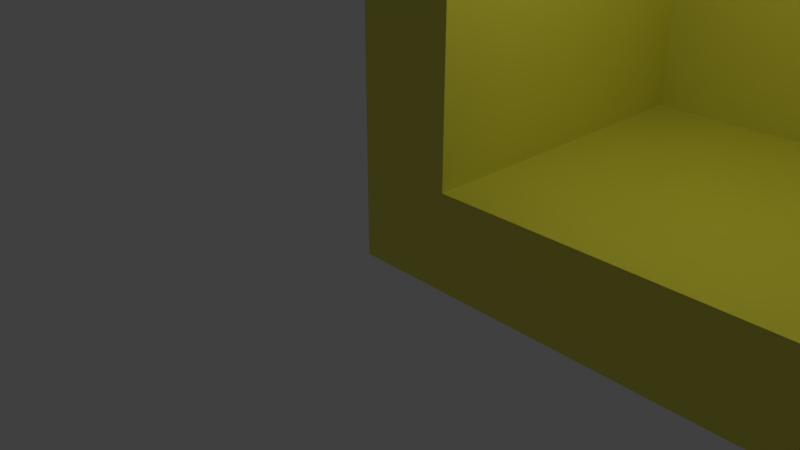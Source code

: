 # Source: yellowbrick.blend  (saved by Blender 2.78.0; exported with 4.5.12 LTS)
import bpy
from mathutils import Matrix  # noqa: F401  (used for matrix-valued properties, if any)

bpy.ops.wm.read_factory_settings(use_empty=True)
scene = bpy.context.scene
scene.name = 'Scene'

# ---- collections
col_collection_1 = bpy.data.collections.new('Collection 1'); scene.collection.children.link(col_collection_1)

# ---- materials (node trees are filled in below, after node groups)
mat_material_001 = bpy.data.materials.new('Material.001')
mat_material_001.alpha_threshold = 0.0
mat_material_001.roughness = 0.5

# ---- material node trees
mat_material_001.use_nodes = True; mat_material_001.node_tree.nodes.clear()
_N = mat_material_001.node_tree.nodes; _L = mat_material_001.node_tree.links
n0 = _N.new('ShaderNodeOutputMaterial'); n0.name = 'Material Output'; n0.location = (495, 309)
n1 = _N.new('ShaderNodeBsdfDiffuse'); n1.name = 'Diffuse BSDF'; n1.location = (45, 500)
n1.inputs[0].default_value = (0.8, 0.7639, 0.08194, 1.0)
n2 = _N.new('ShaderNodeMixShader'); n2.name = 'Mix Shader'; n2.location = (263, 353)
n3 = _N.new('ShaderNodeBsdfAnisotropic'); n3.name = 'Glossy BSDF'; n3.location = (16, 350)
n3.distribution = 'GGX'
n3.inputs[1].default_value = 0.2236
n4 = _N.new('ShaderNodeFresnel'); n4.name = 'Fresnel'; n4.location = (199, 618)
n4.inputs[0].default_value = 1.46
_L.new(n1.outputs[0], n2.inputs[1])
_L.new(n2.outputs[0], n0.inputs[0])
_L.new(n3.outputs[0], n2.inputs[2])
_L.new(n4.outputs[0], n2.inputs[0])
n0.is_active_output = True

# ---- world
world_world = bpy.data.worlds.new('World'); scene.world = world_world
world_world.color = (0.05088, 0.05088, 0.05088)
world_world.use_sun_shadow = False
world_world.sun_shadow_jitter_overblur = 0.0
world_world.cycles.sampling_method = 'MANUAL'

# ---- cameras
cam_camera = bpy.data.cameras.new('Camera')
cam_camera.clip_end = 100.0
cam_camera.lens = 35.0
cam_camera.sensor_width = 32.0
cam_camera.sensor_height = 18.0
cam_camera.ortho_scale = 7.314
cam_camera.dof.focus_distance = 0.0

# ---- lights
light_lamp = bpy.data.lights.new('Lamp', 'POINT')
light_lamp.transmission_factor = 0.0
light_lamp.cutoff_distance = 30.0
light_lamp.energy = 100.0
light_lamp.shadow_buffer_clip_start = 1.001
light_lamp.shadow_soft_size = 0.1
light_lamp.shadow_maximum_resolution = 0.006
light_lamp.use_absolute_resolution = True

# ---- meshes
me_square_lego_brick_stl = bpy.data.meshes.new('Square Lego Brick STL')
me_square_lego_brick_stl.from_pydata([(17.17, 0.0, 17.17), (18.44, 0.0, 18.44), (1.27, 0.0, 17.17), (0.0, 0.0, 18.44), (1.27, 0.0, 1.27), (0.0, 0.0, 0.0), (17.17, 0.0, 1.27), (18.44, 0.0, 0.0), (0.0, 12.32, 18.44), (0.0, 12.32, 0.0), (0.0, 3.469e-15, 18.44), (0.0, 3.469e-15, 0.0), (18.44, 12.32, 18.44), (18.44, 3.469e-15, 18.44), (18.44, 12.32, 0.0), (18.44, 3.469e-15, 0.0), (5.839, 12.32, 3.703), (5.931, 12.32, 4.004), (12.51, 12.32, 15.1), (12.79, 12.32, 15.66), (5.609, 12.32, 5.497), (5.401, 12.32, 5.733), (4.586, 12.32, 6.189), (4.276, 12.32, 6.242), (13.0, 12.32, 15.89), (5.157, 12.32, 5.93), (4.882, 12.32, 6.084), (5.971, 12.32, 4.316), (5.958, 12.32, 4.63), (12.62, 12.32, 15.39), (5.891, 12.32, 4.937), (5.774, 12.32, 5.229), (4.276, 12.32, 16.4), (3.961, 12.32, 16.4), (3.651, 12.32, 16.35), (5.157, 12.32, 16.09), (4.882, 12.32, 16.24), (4.586, 12.32, 16.35), (15.93, 12.32, 5.229), (15.77, 12.32, 5.497), (5.697, 12.32, 3.422), (12.44, 12.32, 14.79), (12.43, 12.32, 14.48), (4.119, 12.32, 12.7), (3.805, 12.32, 12.73), (3.961, 12.32, 6.242), (3.501, 12.32, 12.81), (3.355, 12.32, 16.24), (3.08, 12.32, 16.09), (2.836, 12.32, 15.89), (2.266, 12.32, 4.316), (2.279, 12.32, 4.63), (2.346, 12.32, 4.937), (2.306, 12.32, 4.004), (2.398, 12.32, 3.703), (2.54, 12.32, 3.422), (2.727, 12.32, 3.169), (2.954, 12.32, 2.952), (3.214, 12.32, 2.775), (3.501, 12.32, 2.646), (3.805, 12.32, 2.567), (4.119, 12.32, 2.54), (14.9, 12.32, 12.81), (15.18, 12.32, 12.94), (2.54, 12.32, 13.58), (2.727, 12.32, 13.33), (4.432, 12.32, 12.73), (4.736, 12.32, 12.81), (5.023, 12.32, 12.94), (5.839, 12.32, 13.86), (5.931, 12.32, 14.16), (14.44, 12.32, 16.4), (14.12, 12.32, 16.4), (13.81, 12.32, 16.35), (5.891, 12.32, 15.1), (5.774, 12.32, 15.39), (5.609, 12.32, 15.66), (5.401, 12.32, 15.89), (2.836, 12.32, 5.733), (3.08, 12.32, 5.93), (3.355, 12.32, 6.084), (2.628, 12.32, 5.497), (2.463, 12.32, 5.229), (12.7, 12.32, 3.422), (12.89, 12.32, 3.169), (13.11, 12.32, 2.952), (13.37, 12.32, 2.775), (13.66, 12.32, 2.646), (13.97, 12.32, 2.567), (14.28, 12.32, 2.54), (14.59, 12.32, 2.567), (12.7, 12.32, 13.58), (12.89, 12.32, 13.33), (14.44, 12.32, 6.242), (2.954, 12.32, 13.11), (3.214, 12.32, 12.94), (12.47, 12.32, 14.16), (14.12, 12.32, 6.242), (13.81, 12.32, 6.189), (12.79, 12.32, 5.497), (12.62, 12.32, 5.229), (12.51, 12.32, 4.937), (14.9, 12.32, 2.646), (15.18, 12.32, 2.775), (15.44, 12.32, 2.952), (16.0, 12.32, 3.703), (16.09, 12.32, 4.004), (16.13, 12.32, 4.316), (16.12, 12.32, 4.63), (16.05, 12.32, 4.937), (12.56, 12.32, 13.86), (15.93, 12.32, 15.39), (16.05, 12.32, 15.1), (16.12, 12.32, 14.79), (15.77, 12.32, 15.66), (15.56, 12.32, 15.89), (15.32, 12.32, 16.09), (15.04, 12.32, 16.24), (14.75, 12.32, 16.35), (5.283, 12.32, 13.11), (5.51, 12.32, 13.33), (5.697, 12.32, 13.58), (13.51, 12.32, 16.24), (13.24, 12.32, 16.09), (5.958, 12.32, 14.79), (5.971, 12.32, 14.48), (2.628, 12.32, 15.66), (2.463, 12.32, 15.39), (2.346, 12.32, 15.1), (2.279, 12.32, 14.79), (2.266, 12.32, 14.48), (2.306, 12.32, 14.16), (4.432, 12.32, 2.567), (4.736, 12.32, 2.646), (5.023, 12.32, 2.775), (5.283, 12.32, 2.952), (15.67, 12.32, 3.169), (15.86, 12.32, 3.422), (13.11, 12.32, 13.11), (13.37, 12.32, 12.94), (13.66, 12.32, 12.81), (15.44, 12.32, 13.11), (15.67, 12.32, 13.33), (15.86, 12.32, 13.58), (16.0, 12.32, 13.86), (16.09, 12.32, 14.16), (16.13, 12.32, 14.48), (3.651, 12.32, 6.189), (2.398, 12.32, 13.86), (13.51, 12.32, 6.084), (13.24, 12.32, 5.93), (13.0, 12.32, 5.733), (12.44, 12.32, 4.63), (12.43, 12.32, 4.316), (5.51, 12.32, 3.169), (12.47, 12.32, 4.004), (12.56, 12.32, 3.703), (14.59, 12.32, 12.73), (15.56, 12.32, 5.733), (15.32, 12.32, 5.93), (13.97, 12.32, 12.73), (14.28, 12.32, 12.7), (14.75, 12.32, 6.189), (15.04, 12.32, 6.084), (4.119, 14.27, 6.248), (3.961, 14.27, 6.242), (3.651, 14.27, 6.189), (3.355, 14.27, 6.084), (3.08, 14.27, 5.93), (2.836, 14.27, 5.733), (2.628, 14.27, 5.497), (2.463, 14.27, 5.229), (2.346, 14.27, 4.937), (2.279, 14.27, 4.63), (2.266, 14.27, 4.316), (2.306, 14.27, 4.004), (2.398, 14.27, 3.703), (2.54, 14.27, 3.422), (2.727, 14.27, 3.169), (2.954, 14.27, 2.952), (3.214, 14.27, 2.775), (3.501, 14.27, 2.646), (3.805, 14.27, 2.567), (4.119, 14.27, 2.54), (4.432, 14.27, 2.567), (4.736, 14.27, 2.646), (5.023, 14.27, 2.775), (5.283, 14.27, 2.952), (5.51, 14.27, 3.169), (5.697, 14.27, 3.422), (5.839, 14.27, 3.703), (5.931, 14.27, 4.004), (5.971, 14.27, 4.316), (5.958, 14.27, 4.63), (5.891, 14.27, 4.937), (5.774, 14.27, 5.229), (5.609, 14.27, 5.497), (5.401, 14.27, 5.733), (5.157, 14.27, 5.93), (4.882, 14.27, 6.084), (4.586, 14.27, 6.189), (4.276, 14.27, 6.242), (4.119, 14.27, 4.394), (14.28, 14.27, 6.248), (14.12, 14.27, 6.242), (13.81, 14.27, 6.189), (13.51, 14.27, 6.084), (13.24, 14.27, 5.93), (13.0, 14.27, 5.733), (12.79, 14.27, 5.497), (12.62, 14.27, 5.229), (12.51, 14.27, 4.937), (12.44, 14.27, 4.63), (12.43, 14.27, 4.316), (12.47, 14.27, 4.004), (12.56, 14.27, 3.703), (12.7, 14.27, 3.422), (12.89, 14.27, 3.169), (13.11, 14.27, 2.952), (13.37, 14.27, 2.775), (13.66, 14.27, 2.646), (13.97, 14.27, 2.567), (14.28, 14.27, 2.54), (14.59, 14.27, 2.567), (14.9, 14.27, 2.646), (15.18, 14.27, 2.775), (15.44, 14.27, 2.952), (15.67, 14.27, 3.169), (15.86, 14.27, 3.422), (16.0, 14.27, 3.703), (16.09, 14.27, 4.004), (16.13, 14.27, 4.316), (16.12, 14.27, 4.63), (16.05, 14.27, 4.937), (15.93, 14.27, 5.229), (15.77, 14.27, 5.497), (15.56, 14.27, 5.733), (15.32, 14.27, 5.93), (15.04, 14.27, 6.084), (14.75, 14.27, 6.189), (14.44, 14.27, 6.242), (14.28, 14.27, 4.394), (14.28, 14.27, 16.41), (14.12, 14.27, 16.4), (13.81, 14.27, 16.35), (13.51, 14.27, 16.24), (13.24, 14.27, 16.09), (13.0, 14.27, 15.89), (12.79, 14.27, 15.66), (12.62, 14.27, 15.39), (12.51, 14.27, 15.1), (12.44, 14.27, 14.79), (12.43, 14.27, 14.48), (12.47, 14.27, 14.16), (12.56, 14.27, 13.86), (12.7, 14.27, 13.58), (12.89, 14.27, 13.33), (13.11, 14.27, 13.11), (13.37, 14.27, 12.94), (13.66, 14.27, 12.81), (13.97, 14.27, 12.73), (14.28, 14.27, 12.7), (14.59, 14.27, 12.73), (14.9, 14.27, 12.81), (15.18, 14.27, 12.94), (15.44, 14.27, 13.11), (15.67, 14.27, 13.33), (15.86, 14.27, 13.58), (16.0, 14.27, 13.86), (16.09, 14.27, 14.16), (16.13, 14.27, 14.48), (16.12, 14.27, 14.79), (16.05, 14.27, 15.1), (15.93, 14.27, 15.39), (15.77, 14.27, 15.66), (15.56, 14.27, 15.89), (15.32, 14.27, 16.09), (15.04, 14.27, 16.24), (14.75, 14.27, 16.35), (14.44, 14.27, 16.4), (14.28, 14.27, 14.55), (4.119, 14.27, 16.41), (3.961, 14.27, 16.4), (3.651, 14.27, 16.35), (3.355, 14.27, 16.24), (3.08, 14.27, 16.09), (2.836, 14.27, 15.89), (2.628, 14.27, 15.66), (2.463, 14.27, 15.39), (2.346, 14.27, 15.1), (2.279, 14.27, 14.79), (2.266, 14.27, 14.48), (2.306, 14.27, 14.16), (2.398, 14.27, 13.86), (2.54, 14.27, 13.58), (2.727, 14.27, 13.33), (2.954, 14.27, 13.11), (3.214, 14.27, 12.94), (3.501, 14.27, 12.81), (3.805, 14.27, 12.73), (4.119, 14.27, 12.7), (4.432, 14.27, 12.73), (4.736, 14.27, 12.81), (5.023, 14.27, 12.94), (5.283, 14.27, 13.11), (5.51, 14.27, 13.33), (5.697, 14.27, 13.58), (5.839, 14.27, 13.86), (5.931, 14.27, 14.16), (5.971, 14.27, 14.48), (5.958, 14.27, 14.79), (5.891, 14.27, 15.1), (5.774, 14.27, 15.39), (5.609, 14.27, 15.66), (5.401, 14.27, 15.89), (5.157, 14.27, 16.09), (4.882, 14.27, 16.24), (4.586, 14.27, 16.35), (4.276, 14.27, 16.4), (4.119, 14.27, 14.55), (1.27, 4.496, 17.17), (17.17, 4.496, 17.17), (17.17, 4.496, 1.27), (1.27, 4.496, 1.27), (9.22, 0.0, 5.491), (9.85, 4.496, 5.545), (9.85, 0.0, 5.545), (10.46, 4.496, 5.704), (10.46, 0.0, 5.704), (11.04, 4.496, 5.965), (11.04, 0.0, 5.965), (11.56, 4.496, 6.319), (11.56, 0.0, 6.319), (12.02, 4.496, 6.757), (12.02, 0.0, 6.757), (12.4, 4.496, 7.265), (12.4, 0.0, 7.265), (12.68, 4.496, 7.83), (12.68, 0.0, 7.83), (12.87, 4.496, 8.435), (12.87, 0.0, 8.435), (12.95, 4.496, 9.062), (12.95, 0.0, 9.062), (12.92, 4.496, 9.694), (12.92, 0.0, 9.694), (12.79, 4.496, 10.31), (12.79, 0.0, 10.31), (12.55, 4.496, 10.9), (12.55, 0.0, 10.9), (12.22, 4.496, 11.44), (12.22, 0.0, 11.44), (11.8, 4.496, 11.91), (11.8, 0.0, 11.91), (11.31, 4.496, 12.31), (11.31, 0.0, 12.31), (10.76, 4.496, 12.62), (10.76, 0.0, 12.62), (10.16, 4.496, 12.83), (10.16, 0.0, 12.83), (9.536, 4.496, 12.94), (9.536, 0.0, 12.94), (8.904, 4.496, 12.94), (8.904, 0.0, 12.94), (8.281, 4.496, 12.83), (8.281, 0.0, 12.83), (7.684, 4.496, 12.62), (7.684, 0.0, 12.62), (7.132, 4.496, 12.31), (7.132, 0.0, 12.31), (6.64, 4.496, 11.91), (6.64, 0.0, 11.91), (6.222, 4.496, 11.44), (6.222, 0.0, 11.44), (5.891, 4.496, 10.9), (5.891, 0.0, 10.9), (5.655, 4.496, 10.31), (5.655, 0.0, 10.31), (5.522, 4.496, 9.694), (5.522, 0.0, 9.694), (5.495, 4.496, 9.062), (5.495, 0.0, 9.062), (5.575, 4.496, 8.435), (5.575, 0.0, 8.435), (5.76, 4.496, 7.83), (5.76, 0.0, 7.83), (6.045, 4.496, 7.265), (6.045, 0.0, 7.265), (6.421, 4.496, 6.757), (6.421, 0.0, 6.757), (6.878, 4.496, 6.319), (6.878, 0.0, 6.319), (7.402, 4.496, 5.965), (7.402, 0.0, 5.965), (7.978, 4.496, 5.704), (7.978, 0.0, 5.704), (8.59, 4.496, 5.545), (8.59, 0.0, 5.545), (9.22, 4.496, 5.491), (10.65, 0.0, 11.34), (10.27, 0.0, 11.55), (9.865, 0.0, 11.7), (9.437, 0.0, 11.77), (9.003, 0.0, 11.77), (8.575, 0.0, 11.7), (8.165, 0.0, 11.55), (7.786, 0.0, 11.34), (7.448, 0.0, 11.07), (7.161, 0.0, 10.74), (6.934, 0.0, 10.37), (6.772, 0.0, 9.97), (6.68, 0.0, 9.545), (6.662, 0.0, 9.112), (6.717, 0.0, 8.681), (6.844, 0.0, 8.265), (7.04, 0.0, 7.878), (7.298, 0.0, 7.528), (7.612, 0.0, 7.228), (7.971, 0.0, 6.985), (8.367, 0.0, 6.806), (8.787, 0.0, 6.696), (9.22, 0.0, 6.66), (9.653, 0.0, 6.696), (10.07, 0.0, 6.806), (10.47, 0.0, 6.985), (10.83, 0.0, 7.228), (11.14, 0.0, 7.528), (11.4, 0.0, 7.878), (11.6, 0.0, 8.265), (11.72, 0.0, 8.681), (11.78, 0.0, 9.112), (11.76, 0.0, 9.545), (11.67, 0.0, 9.97), (11.51, 0.0, 10.37), (11.28, 0.0, 10.74), (10.99, 0.0, 11.07), (9.22, 4.496, 6.66), (9.653, 4.496, 6.696), (10.07, 4.496, 6.806), (10.47, 4.496, 6.985), (10.83, 4.496, 7.228), (11.14, 4.496, 7.528), (11.4, 4.496, 7.878), (11.6, 4.496, 8.265), (11.72, 4.496, 8.681), (11.78, 4.496, 9.112), (11.76, 4.496, 9.545), (11.67, 4.496, 9.97), (11.51, 4.496, 10.37), (11.28, 4.496, 10.74), (10.99, 4.496, 11.07), (10.65, 4.496, 11.34), (10.27, 4.496, 11.55), (9.865, 4.496, 11.7), (9.437, 4.496, 11.77), (9.003, 4.496, 11.77), (8.575, 4.496, 11.7), (8.165, 4.496, 11.55), (7.786, 4.496, 11.34), (7.448, 4.496, 11.07), (7.161, 4.496, 10.74), (6.934, 4.496, 10.37), (6.772, 4.496, 9.97), (6.68, 4.496, 9.545), (6.662, 4.496, 9.112), (6.717, 4.496, 8.681), (6.844, 4.496, 8.265), (7.04, 4.496, 7.878), (7.298, 4.496, 7.528), (7.612, 4.496, 7.228), (7.971, 4.496, 6.985), (8.367, 4.496, 6.806), (8.787, 4.496, 6.696), (9.22, 4.496, 9.22)], [], [(0, 1, 2), (2, 1, 3), (2, 3, 4), (4, 3, 5), (4, 5, 6), (6, 5, 7), (6, 7, 0), (0, 7, 1), (8, 9, 10), (10, 9, 11), (12, 8, 13), (13, 8, 10), (14, 12, 15), (15, 12, 13), (9, 14, 11), (11, 14, 15), (16, 17, 18), (19, 20, 21), (22, 23, 19), (19, 23, 24), (21, 25, 19), (19, 25, 26), (19, 26, 22), (17, 27, 18), (18, 27, 28), (18, 28, 29), (29, 28, 30), (29, 30, 19), (19, 30, 31), (19, 31, 20), (12, 32, 8), (8, 32, 33), (8, 33, 34), (35, 36, 12), (12, 36, 37), (12, 37, 32), (38, 39, 12), (16, 18, 40), (40, 18, 41), (40, 41, 42), (43, 23, 44), (44, 23, 45), (44, 45, 46), (34, 47, 8), (8, 47, 48), (8, 48, 49), (50, 9, 51), (51, 9, 8), (51, 8, 52), (50, 53, 9), (9, 53, 54), (9, 54, 55), (55, 56, 9), (9, 56, 57), (9, 57, 58), (58, 59, 9), (9, 59, 60), (9, 60, 61), (62, 63, 39), (45, 64, 65), (43, 66, 23), (23, 66, 67), (23, 67, 68), (24, 69, 70), (71, 72, 12), (12, 72, 73), (74, 75, 73), (73, 75, 76), (73, 76, 12), (12, 76, 77), (12, 77, 35), (78, 8, 79), (79, 8, 80), (78, 81, 8), (8, 81, 82), (8, 82, 52), (83, 84, 9), (9, 84, 85), (9, 85, 86), (86, 87, 9), (9, 87, 88), (9, 88, 14), (14, 88, 89), (14, 89, 90), (91, 92, 93), (65, 94, 45), (45, 94, 95), (45, 95, 46), (96, 97, 98), (42, 99, 40), (40, 99, 100), (40, 100, 101), (90, 102, 14), (14, 102, 103), (14, 103, 104), (14, 105, 106), (106, 107, 14), (14, 107, 108), (14, 108, 12), (12, 108, 109), (12, 109, 38), (97, 96, 93), (93, 96, 110), (93, 110, 91), (111, 12, 112), (112, 12, 113), (111, 114, 12), (12, 114, 115), (12, 115, 116), (116, 117, 12), (12, 117, 118), (12, 118, 71), (68, 119, 23), (23, 119, 120), (23, 120, 24), (24, 120, 121), (24, 121, 69), (73, 122, 74), (74, 122, 123), (74, 123, 124), (124, 123, 24), (124, 24, 125), (125, 24, 70), (49, 126, 8), (8, 126, 127), (8, 127, 128), (128, 129, 8), (8, 129, 130), (8, 130, 131), (61, 132, 9), (9, 132, 133), (9, 133, 83), (83, 133, 134), (83, 134, 135), (104, 136, 14), (14, 136, 137), (14, 137, 105), (92, 138, 93), (93, 138, 139), (93, 139, 140), (63, 141, 39), (39, 141, 142), (39, 142, 143), (143, 144, 39), (39, 144, 145), (39, 145, 12), (12, 145, 146), (12, 146, 113), (80, 8, 147), (147, 8, 131), (147, 131, 45), (45, 131, 148), (45, 148, 64), (98, 149, 96), (96, 149, 150), (96, 150, 42), (42, 150, 151), (42, 151, 99), (101, 152, 40), (40, 152, 153), (40, 153, 154), (154, 153, 155), (154, 155, 135), (135, 155, 156), (135, 156, 83), (62, 39, 157), (157, 39, 158), (157, 158, 159), (140, 160, 93), (93, 160, 161), (93, 161, 162), (162, 161, 157), (162, 157, 163), (163, 157, 159), (164, 165, 45), (45, 165, 166), (45, 166, 147), (147, 166, 167), (147, 167, 80), (80, 167, 168), (80, 168, 79), (79, 168, 169), (79, 169, 78), (78, 169, 170), (78, 170, 81), (81, 170, 171), (81, 171, 82), (82, 171, 172), (82, 172, 52), (52, 172, 173), (52, 173, 51), (51, 173, 174), (51, 174, 50), (50, 174, 175), (50, 175, 53), (53, 175, 176), (53, 176, 54), (54, 176, 177), (54, 177, 55), (55, 177, 178), (55, 178, 56), (56, 178, 179), (56, 179, 57), (57, 179, 180), (57, 180, 58), (58, 180, 181), (58, 181, 59), (59, 181, 182), (59, 182, 60), (60, 182, 183), (60, 183, 61), (61, 183, 184), (61, 184, 132), (132, 184, 185), (132, 185, 133), (133, 185, 186), (133, 186, 134), (134, 186, 187), (134, 187, 135), (135, 187, 188), (135, 188, 154), (154, 188, 189), (154, 189, 40), (40, 189, 190), (40, 190, 16), (16, 190, 191), (16, 191, 17), (17, 191, 192), (17, 192, 27), (27, 192, 193), (27, 193, 28), (28, 193, 194), (28, 194, 30), (30, 194, 195), (30, 195, 31), (31, 195, 196), (31, 196, 20), (20, 196, 197), (20, 197, 21), (21, 197, 198), (21, 198, 25), (25, 198, 199), (25, 199, 26), (26, 199, 200), (26, 200, 22), (22, 200, 201), (22, 201, 23), (23, 201, 164), (23, 164, 45), (164, 201, 202), (164, 202, 165), (168, 167, 202), (202, 167, 166), (202, 166, 165), (171, 170, 202), (202, 170, 169), (202, 169, 168), (174, 173, 202), (202, 173, 172), (202, 172, 171), (177, 176, 202), (202, 176, 175), (202, 175, 174), (180, 179, 202), (202, 179, 178), (202, 178, 177), (183, 182, 202), (202, 182, 181), (202, 181, 180), (186, 185, 202), (202, 185, 184), (202, 184, 183), (189, 188, 202), (202, 188, 187), (202, 187, 186), (192, 191, 202), (202, 191, 190), (202, 190, 189), (195, 194, 202), (202, 194, 193), (202, 193, 192), (198, 197, 202), (202, 197, 196), (202, 196, 195), (201, 200, 202), (202, 200, 199), (202, 199, 198), (203, 204, 97), (97, 204, 205), (97, 205, 98), (98, 205, 206), (98, 206, 149), (149, 206, 207), (149, 207, 150), (150, 207, 208), (150, 208, 151), (151, 208, 209), (151, 209, 99), (99, 209, 210), (99, 210, 100), (100, 210, 211), (100, 211, 101), (101, 211, 212), (101, 212, 152), (152, 212, 213), (152, 213, 153), (153, 213, 214), (153, 214, 155), (155, 214, 215), (155, 215, 156), (156, 215, 216), (156, 216, 83), (83, 216, 217), (83, 217, 84), (84, 217, 218), (84, 218, 85), (85, 218, 219), (85, 219, 86), (86, 219, 220), (86, 220, 87), (87, 220, 221), (87, 221, 88), (88, 221, 222), (88, 222, 89), (89, 222, 223), (89, 223, 90), (90, 223, 224), (90, 224, 102), (102, 224, 225), (102, 225, 103), (103, 225, 226), (103, 226, 104), (104, 226, 227), (104, 227, 136), (136, 227, 228), (136, 228, 137), (137, 228, 229), (137, 229, 105), (105, 229, 230), (105, 230, 106), (106, 230, 231), (106, 231, 107), (107, 231, 232), (107, 232, 108), (108, 232, 233), (108, 233, 109), (109, 233, 234), (109, 234, 38), (38, 234, 235), (38, 235, 39), (39, 235, 236), (39, 236, 158), (158, 236, 237), (158, 237, 159), (159, 237, 238), (159, 238, 163), (163, 238, 239), (163, 239, 162), (162, 239, 240), (162, 240, 93), (93, 240, 203), (93, 203, 97), (203, 240, 241), (203, 241, 204), (207, 206, 241), (241, 206, 205), (241, 205, 204), (210, 209, 241), (241, 209, 208), (241, 208, 207), (213, 212, 241), (241, 212, 211), (241, 211, 210), (216, 215, 241), (241, 215, 214), (241, 214, 213), (219, 218, 241), (241, 218, 217), (241, 217, 216), (222, 221, 241), (241, 221, 220), (241, 220, 219), (225, 224, 241), (241, 224, 223), (241, 223, 222), (228, 227, 241), (241, 227, 226), (241, 226, 225), (231, 230, 241), (241, 230, 229), (241, 229, 228), (234, 233, 241), (241, 233, 232), (241, 232, 231), (237, 236, 241), (241, 236, 235), (241, 235, 234), (240, 239, 241), (241, 239, 238), (241, 238, 237), (242, 243, 72), (72, 243, 244), (72, 244, 73), (73, 244, 245), (73, 245, 122), (122, 245, 246), (122, 246, 123), (123, 246, 247), (123, 247, 24), (24, 247, 248), (24, 248, 19), (19, 248, 249), (19, 249, 29), (29, 249, 250), (29, 250, 18), (18, 250, 251), (18, 251, 41), (41, 251, 252), (41, 252, 42), (42, 252, 253), (42, 253, 96), (96, 253, 254), (96, 254, 110), (110, 254, 255), (110, 255, 91), (91, 255, 256), (91, 256, 92), (92, 256, 257), (92, 257, 138), (138, 257, 258), (138, 258, 139), (139, 258, 259), (139, 259, 140), (140, 259, 260), (140, 260, 160), (160, 260, 261), (160, 261, 161), (161, 261, 262), (161, 262, 157), (157, 262, 263), (157, 263, 62), (62, 263, 264), (62, 264, 63), (63, 264, 265), (63, 265, 141), (141, 265, 266), (141, 266, 142), (142, 266, 267), (142, 267, 143), (143, 267, 268), (143, 268, 144), (144, 268, 269), (144, 269, 145), (145, 269, 270), (145, 270, 146), (146, 270, 271), (146, 271, 113), (113, 271, 272), (113, 272, 112), (112, 272, 273), (112, 273, 111), (111, 273, 274), (111, 274, 114), (114, 274, 275), (114, 275, 115), (115, 275, 276), (115, 276, 116), (116, 276, 277), (116, 277, 117), (117, 277, 278), (117, 278, 118), (118, 278, 279), (118, 279, 71), (71, 279, 242), (71, 242, 72), (242, 279, 280), (242, 280, 243), (246, 245, 280), (280, 245, 244), (280, 244, 243), (249, 248, 280), (280, 248, 247), (280, 247, 246), (252, 251, 280), (280, 251, 250), (280, 250, 249), (255, 254, 280), (280, 254, 253), (280, 253, 252), (258, 257, 280), (280, 257, 256), (280, 256, 255), (261, 260, 280), (280, 260, 259), (280, 259, 258), (264, 263, 280), (280, 263, 262), (280, 262, 261), (267, 266, 280), (280, 266, 265), (280, 265, 264), (270, 269, 280), (280, 269, 268), (280, 268, 267), (273, 272, 280), (280, 272, 271), (280, 271, 270), (276, 275, 280), (280, 275, 274), (280, 274, 273), (279, 278, 280), (280, 278, 277), (280, 277, 276), (281, 282, 33), (33, 282, 283), (33, 283, 34), (34, 283, 284), (34, 284, 47), (47, 284, 285), (47, 285, 48), (48, 285, 286), (48, 286, 49), (49, 286, 287), (49, 287, 126), (126, 287, 288), (126, 288, 127), (127, 288, 289), (127, 289, 128), (128, 289, 290), (128, 290, 129), (129, 290, 291), (129, 291, 130), (130, 291, 292), (130, 292, 131), (131, 292, 293), (131, 293, 148), (148, 293, 294), (148, 294, 64), (64, 294, 295), (64, 295, 65), (65, 295, 296), (65, 296, 94), (94, 296, 297), (94, 297, 95), (95, 297, 298), (95, 298, 46), (46, 298, 299), (46, 299, 44), (44, 299, 300), (44, 300, 43), (43, 300, 301), (43, 301, 66), (66, 301, 302), (66, 302, 67), (67, 302, 303), (67, 303, 68), (68, 303, 304), (68, 304, 119), (119, 304, 305), (119, 305, 120), (120, 305, 306), (120, 306, 121), (121, 306, 307), (121, 307, 69), (69, 307, 308), (69, 308, 70), (70, 308, 309), (70, 309, 125), (125, 309, 310), (125, 310, 124), (124, 310, 311), (124, 311, 74), (74, 311, 312), (74, 312, 75), (75, 312, 313), (75, 313, 76), (76, 313, 314), (76, 314, 77), (77, 314, 315), (77, 315, 35), (35, 315, 316), (35, 316, 36), (36, 316, 317), (36, 317, 37), (37, 317, 318), (37, 318, 32), (32, 318, 281), (32, 281, 33), (281, 318, 319), (281, 319, 282), (285, 284, 319), (319, 284, 283), (319, 283, 282), (288, 287, 319), (319, 287, 286), (319, 286, 285), (291, 290, 319), (319, 290, 289), (319, 289, 288), (294, 293, 319), (319, 293, 292), (319, 292, 291), (297, 296, 319), (319, 296, 295), (319, 295, 294), (300, 299, 319), (319, 299, 298), (319, 298, 297), (303, 302, 319), (319, 302, 301), (319, 301, 300), (306, 305, 319), (319, 305, 304), (319, 304, 303), (309, 308, 319), (319, 308, 307), (319, 307, 306), (312, 311, 319), (319, 311, 310), (319, 310, 309), (315, 314, 319), (319, 314, 313), (319, 313, 312), (318, 317, 319), (319, 317, 316), (319, 316, 315), (320, 321, 2), (2, 321, 0), (321, 322, 0), (0, 322, 6), (322, 323, 6), (6, 323, 4), (324, 325, 326), (326, 325, 327), (326, 327, 328), (328, 327, 329), (328, 329, 330), (330, 329, 331), (330, 331, 332), (332, 331, 333), (332, 333, 334), (334, 333, 335), (334, 335, 336), (336, 335, 337), (336, 337, 338), (338, 337, 339), (338, 339, 340), (340, 339, 341), (340, 341, 342), (342, 341, 343), (342, 343, 344), (344, 343, 345), (344, 345, 346), (346, 345, 347), (346, 347, 348), (348, 347, 349), (348, 349, 350), (350, 349, 351), (350, 351, 352), (352, 351, 353), (352, 353, 354), (354, 353, 355), (354, 355, 356), (356, 355, 357), (356, 357, 358), (358, 357, 359), (358, 359, 360), (360, 359, 361), (360, 361, 362), (362, 361, 363), (362, 363, 364), (364, 363, 365), (364, 365, 366), (366, 365, 367), (366, 367, 368), (368, 367, 369), (368, 369, 370), (370, 369, 371), (370, 371, 372), (372, 371, 373), (372, 373, 374), (374, 373, 375), (374, 375, 376), (376, 375, 377), (376, 377, 378), (378, 377, 379), (378, 379, 380), (380, 379, 381), (380, 381, 382), (382, 381, 383), (382, 383, 384), (384, 383, 385), (384, 385, 386), (386, 385, 387), (386, 387, 388), (388, 387, 389), (388, 389, 390), (390, 389, 391), (390, 391, 392), (392, 391, 393), (392, 393, 394), (394, 393, 395), (394, 395, 396), (396, 395, 397), (396, 397, 324), (324, 397, 325), (323, 320, 4), (4, 320, 2), (395, 393, 323), (323, 393, 391), (323, 391, 389), (349, 347, 321), (335, 322, 337), (337, 322, 339), (335, 333, 322), (322, 333, 331), (322, 331, 329), (389, 387, 323), (323, 387, 385), (323, 385, 383), (375, 373, 320), (320, 373, 371), (347, 345, 321), (321, 345, 343), (321, 343, 322), (322, 343, 341), (322, 341, 339), (329, 327, 322), (322, 327, 325), (322, 325, 323), (323, 325, 397), (323, 397, 395), (383, 381, 323), (323, 381, 379), (323, 379, 320), (320, 379, 377), (320, 377, 375), (371, 369, 320), (320, 369, 367), (320, 367, 365), (321, 357, 355), (365, 363, 320), (320, 363, 361), (320, 361, 321), (321, 361, 359), (321, 359, 357), (355, 353, 321), (321, 353, 351), (321, 351, 349), (398, 354, 399), (399, 354, 356), (399, 356, 400), (400, 356, 358), (400, 358, 401), (401, 358, 360), (401, 360, 402), (402, 360, 362), (402, 362, 403), (403, 362, 364), (403, 364, 404), (404, 364, 366), (404, 366, 405), (405, 366, 368), (405, 368, 406), (406, 368, 370), (406, 370, 407), (407, 370, 372), (407, 372, 408), (408, 372, 374), (408, 374, 409), (409, 374, 376), (409, 376, 410), (410, 376, 378), (410, 378, 411), (411, 378, 380), (411, 380, 412), (412, 380, 382), (412, 382, 413), (413, 382, 384), (413, 384, 414), (414, 384, 386), (414, 386, 415), (415, 386, 388), (415, 388, 416), (416, 388, 390), (416, 390, 417), (417, 390, 392), (417, 392, 418), (418, 392, 394), (418, 394, 419), (419, 394, 396), (419, 396, 420), (420, 396, 324), (420, 324, 421), (421, 324, 326), (421, 326, 422), (422, 326, 328), (422, 328, 423), (423, 328, 330), (423, 330, 424), (424, 330, 332), (424, 332, 425), (425, 332, 334), (425, 334, 426), (426, 334, 336), (426, 336, 427), (427, 336, 338), (427, 338, 428), (428, 338, 340), (428, 340, 429), (429, 340, 342), (429, 342, 430), (430, 342, 344), (430, 344, 431), (431, 344, 346), (431, 346, 432), (432, 346, 348), (432, 348, 433), (433, 348, 350), (433, 350, 434), (434, 350, 352), (434, 352, 398), (398, 352, 354), (435, 420, 436), (436, 420, 421), (436, 421, 437), (437, 421, 422), (437, 422, 438), (438, 422, 423), (438, 423, 439), (439, 423, 424), (439, 424, 440), (440, 424, 425), (440, 425, 441), (441, 425, 426), (441, 426, 442), (442, 426, 427), (442, 427, 443), (443, 427, 428), (443, 428, 444), (444, 428, 429), (444, 429, 445), (445, 429, 430), (445, 430, 446), (446, 430, 431), (446, 431, 447), (447, 431, 432), (447, 432, 448), (448, 432, 433), (448, 433, 449), (449, 433, 434), (449, 434, 450), (450, 434, 398), (450, 398, 451), (451, 398, 399), (451, 399, 452), (452, 399, 400), (452, 400, 453), (453, 400, 401), (453, 401, 454), (454, 401, 402), (454, 402, 455), (455, 402, 403), (455, 403, 456), (456, 403, 404), (456, 404, 457), (457, 404, 405), (457, 405, 458), (458, 405, 406), (458, 406, 459), (459, 406, 407), (459, 407, 460), (460, 407, 408), (460, 408, 461), (461, 408, 409), (461, 409, 462), (462, 409, 410), (462, 410, 463), (463, 410, 411), (463, 411, 464), (464, 411, 412), (464, 412, 465), (465, 412, 413), (465, 413, 466), (466, 413, 414), (466, 414, 467), (467, 414, 415), (467, 415, 468), (468, 415, 416), (468, 416, 469), (469, 416, 417), (469, 417, 470), (470, 417, 418), (470, 418, 471), (471, 418, 419), (471, 419, 435), (435, 419, 420), (435, 436, 472), (469, 470, 472), (472, 470, 471), (472, 471, 435), (466, 467, 472), (472, 467, 468), (472, 468, 469), (463, 464, 472), (472, 464, 465), (472, 465, 466), (460, 461, 472), (472, 461, 462), (472, 462, 463), (457, 458, 472), (472, 458, 459), (472, 459, 460), (454, 455, 472), (472, 455, 456), (472, 456, 457), (451, 452, 472), (472, 452, 453), (472, 453, 454), (448, 449, 472), (472, 449, 450), (472, 450, 451), (445, 446, 472), (472, 446, 447), (472, 447, 448), (442, 443, 472), (472, 443, 444), (472, 444, 445), (439, 440, 472), (472, 440, 441), (472, 441, 442), (436, 437, 472), (472, 437, 438), (472, 438, 439)])
me_square_lego_brick_stl.materials.append(mat_material_001)
me_square_lego_brick_stl.use_remesh_preserve_volume = False
me_square_lego_brick_stl.use_remesh_preserve_attributes = False
me_square_lego_brick_stl.use_mirror_vertex_groups = False
me_square_lego_brick_stl.update()

# ---- objects
ob_square_lego_brick_stl = bpy.data.objects.new('Square Lego Brick STL', me_square_lego_brick_stl)
ob_lamp = bpy.data.objects.new('Lamp', light_lamp)
ob_camera = bpy.data.objects.new('Camera', cam_camera)

# ---- transforms, parenting, visibility, modifiers, constraints
ob_square_lego_brick_stl.location = (0.0, 0.0, 0.0)
ob_square_lego_brick_stl.lineart.crease_threshold = 0.0
ob_lamp.location = (4.076, 1.005, 5.904)
ob_lamp.rotation_euler = (0.6503, 0.05522, 1.866)
ob_lamp.lock_rotations_4d = False
ob_lamp.empty_display_type = 'ARROWS'
ob_lamp.color = (0.0, 0.0, 0.0, 0.0)
ob_lamp.lineart.crease_threshold = 0.0
ob_camera.location = (7.481, -6.508, 5.344)
ob_camera.rotation_euler = (1.109, 0.0, 0.8149)
ob_camera.lock_rotations_4d = False
ob_camera.empty_display_type = 'ARROWS'
ob_camera.color = (0.0, 0.0, 0.0, 0.0)
ob_camera.display_type = 'WIRE'
ob_camera.lineart.crease_threshold = 0.0

# ---- collection membership
col_collection_1.objects.link(ob_square_lego_brick_stl)
col_collection_1.objects.link(ob_lamp)
col_collection_1.objects.link(ob_camera)

# ---- scene / render settings (as saved in the file)
scene.camera = ob_camera
scene.frame_start = 1; scene.frame_end = 250; scene.frame_set(1)
scene.render.engine = 'CYCLES'
scene.render.resolution_percentage = 50
scene.render.dither_intensity = 0.0
scene.cycles.use_denoising = False
scene.cycles.samples = 128
scene.cycles.sampling_pattern = 'TABULATED_SOBOL'
scene.cycles.light_sampling_threshold = 0.0
scene.cycles.use_adaptive_sampling = False
scene.cycles.use_light_tree = False
scene.cycles.blur_glossy = 0.0
scene.cycles.sample_clamp_indirect = 0.0
scene.view_settings.view_transform = 'Standard'
bpy.context.view_layer.update()
